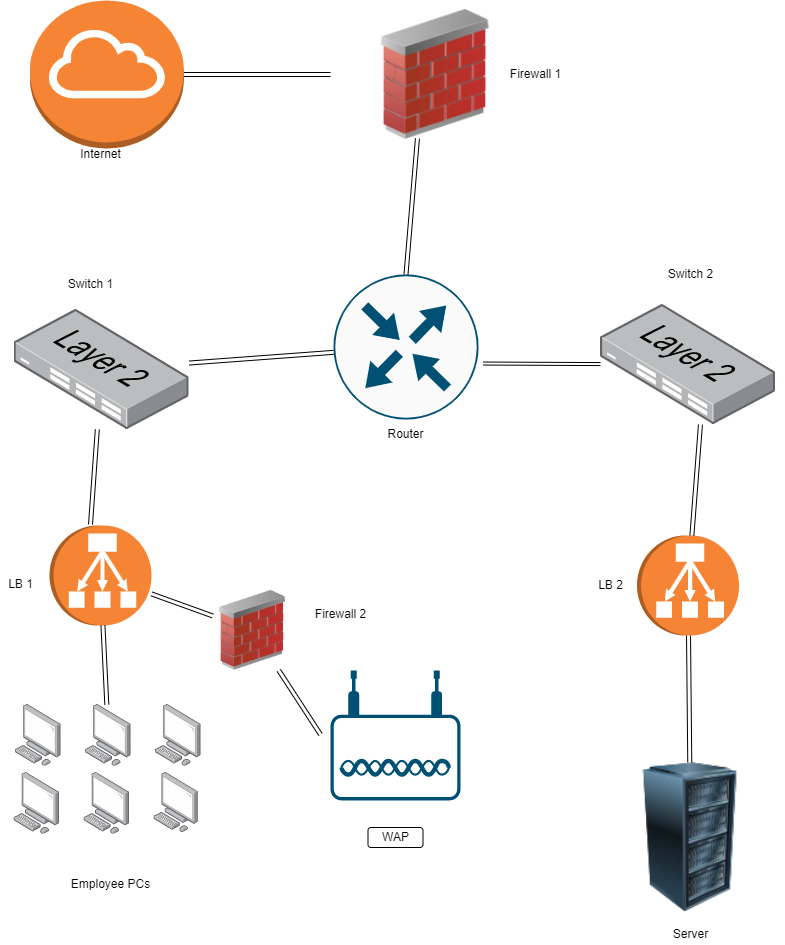

The diagram above was exported from draw.io. Its source (the exported page's mxGraphModel, read from the mxfile embedded in the PNG):
<mxGraphModel dx="1049" dy="1070" grid="1" gridSize="10" guides="1" tooltips="1" connect="1" arrows="1" fold="1" page="1" pageScale="1" pageWidth="850" pageHeight="1100" math="0" shadow="0">
  <root>
    <mxCell id="0" />
    <mxCell id="1" parent="0" />
    <mxCell id="yMX1ElEBoed0vzsOBpdV-1" value="" style="points=[];aspect=fixed;html=1;align=center;shadow=0;dashed=0;image;image=img/lib/allied_telesis/computer_and_terminals/Personal_Computer.svg;fillOpacity=100;" parent="1" vertex="1">
      <mxGeometry x="103.58000000000004" y="798" width="45.6" height="61.800000000000004" as="geometry" />
    </mxCell>
    <mxCell id="yMX1ElEBoed0vzsOBpdV-2" value="" style="points=[];aspect=fixed;html=1;align=center;shadow=0;dashed=0;image;image=img/lib/allied_telesis/computer_and_terminals/Personal_Computer.svg;fillOpacity=100;" parent="1" vertex="1">
      <mxGeometry x="35.03" y="730" width="45.6" height="61.800000000000004" as="geometry" />
    </mxCell>
    <mxCell id="yMX1ElEBoed0vzsOBpdV-3" value="" style="points=[];aspect=fixed;html=1;align=center;shadow=0;dashed=0;image;image=img/lib/allied_telesis/computer_and_terminals/Personal_Computer.svg;fillOpacity=100;" parent="1" vertex="1">
      <mxGeometry x="33.58000000000004" y="798" width="45.6" height="61.800000000000004" as="geometry" />
    </mxCell>
    <mxCell id="yMX1ElEBoed0vzsOBpdV-4" value="" style="points=[];aspect=fixed;html=1;align=center;shadow=0;dashed=0;image;image=img/lib/allied_telesis/computer_and_terminals/Personal_Computer.svg;fillOpacity=100;" parent="1" vertex="1">
      <mxGeometry x="175.03" y="730" width="45.6" height="61.800000000000004" as="geometry" />
    </mxCell>
    <mxCell id="yMX1ElEBoed0vzsOBpdV-5" value="" style="points=[];aspect=fixed;html=1;align=center;shadow=0;dashed=0;image;image=img/lib/allied_telesis/computer_and_terminals/Personal_Computer.svg;fillOpacity=100;" parent="1" vertex="1">
      <mxGeometry x="173.58000000000004" y="798" width="44.27" height="60" as="geometry" />
    </mxCell>
    <mxCell id="yMX1ElEBoed0vzsOBpdV-6" value="" style="points=[];aspect=fixed;html=1;align=center;shadow=0;dashed=0;image;image=img/lib/allied_telesis/computer_and_terminals/Personal_Computer.svg;fillOpacity=100;" parent="1" vertex="1">
      <mxGeometry x="105.03" y="730" width="45.6" height="61.800000000000004" as="geometry" />
    </mxCell>
    <mxCell id="yMX1ElEBoed0vzsOBpdV-8" value="" style="points=[];aspect=fixed;html=1;align=center;shadow=0;dashed=0;image;image=img/lib/allied_telesis/switch/Switch_24_port_L2.svg;" parent="1" vertex="1">
      <mxGeometry x="620" y="330" width="175.06" height="120" as="geometry" />
    </mxCell>
    <mxCell id="yMX1ElEBoed0vzsOBpdV-10" value="" style="points=[];aspect=fixed;html=1;align=center;shadow=0;dashed=0;image;image=img/lib/allied_telesis/switch/Switch_24_port_L2.svg;" parent="1" vertex="1">
      <mxGeometry x="33.58" y="335" width="175.06" height="120" as="geometry" />
    </mxCell>
    <mxCell id="yMX1ElEBoed0vzsOBpdV-12" value="" style="outlineConnect=0;dashed=0;verticalLabelPosition=bottom;verticalAlign=top;align=center;html=1;shape=mxgraph.aws3.classic_load_balancer;fillColor=#F58534;gradientColor=none;rotation=90;" parent="1" vertex="1">
      <mxGeometry x="70" y="550" width="100" height="102" as="geometry" />
    </mxCell>
    <mxCell id="yMX1ElEBoed0vzsOBpdV-14" value="" style="outlineConnect=0;dashed=0;verticalLabelPosition=bottom;verticalAlign=top;align=center;html=1;shape=mxgraph.aws3.classic_load_balancer;fillColor=#F58534;gradientColor=none;rotation=90;" parent="1" vertex="1">
      <mxGeometry x="657.53" y="560" width="100" height="102" as="geometry" />
    </mxCell>
    <mxCell id="yMX1ElEBoed0vzsOBpdV-15" value="" style="image;html=1;image=img/lib/clip_art/networking/Firewall_02_128x128.png" parent="1" vertex="1">
      <mxGeometry x="350" y="35" width="210" height="130" as="geometry" />
    </mxCell>
    <mxCell id="yMX1ElEBoed0vzsOBpdV-17" value="" style="image;html=1;image=img/lib/clip_art/computers/Server_Rack_128x128.png" parent="1" vertex="1">
      <mxGeometry x="616.25" y="788" width="187.5" height="150" as="geometry" />
    </mxCell>
    <mxCell id="yMX1ElEBoed0vzsOBpdV-21" value="" style="points=[[0.03,0.36,0],[0.18,0,0],[0.5,0.34,0],[0.82,0,0],[0.97,0.36,0],[1,0.67,0],[0.975,0.975,0],[0.5,1,0],[0.025,0.975,0],[0,0.67,0]];verticalLabelPosition=bottom;sketch=0;html=1;verticalAlign=top;aspect=fixed;align=center;pointerEvents=1;shape=mxgraph.cisco19.wireless_access_point;fillColor=#005073;strokeColor=none;" parent="1" vertex="1">
      <mxGeometry x="350" y="695.9" width="130" height="130" as="geometry" />
    </mxCell>
    <mxCell id="yMX1ElEBoed0vzsOBpdV-27" value="" style="sketch=0;points=[[0.5,0,0],[1,0.5,0],[0.5,1,0],[0,0.5,0],[0.145,0.145,0],[0.8555,0.145,0],[0.855,0.8555,0],[0.145,0.855,0]];verticalLabelPosition=bottom;html=1;verticalAlign=top;aspect=fixed;align=center;pointerEvents=1;shape=mxgraph.cisco19.rect;prIcon=router;fillColor=#FAFAFA;strokeColor=#005073;" parent="1" vertex="1">
      <mxGeometry x="353" y="300" width="145" height="145" as="geometry" />
    </mxCell>
    <mxCell id="yMX1ElEBoed0vzsOBpdV-29" value="" style="shape=link;html=1;rounded=0;width=3;exitX=1.034;exitY=0.614;exitDx=0;exitDy=0;exitPerimeter=0;" parent="1" source="yMX1ElEBoed0vzsOBpdV-27" target="yMX1ElEBoed0vzsOBpdV-8" edge="1">
      <mxGeometry width="100" relative="1" as="geometry">
        <mxPoint x="560" y="400" as="sourcePoint" />
        <mxPoint x="580" y="480" as="targetPoint" />
      </mxGeometry>
    </mxCell>
    <mxCell id="yMX1ElEBoed0vzsOBpdV-32" value="" style="shape=link;html=1;rounded=0;" parent="1" source="yMX1ElEBoed0vzsOBpdV-55" target="yMX1ElEBoed0vzsOBpdV-15" edge="1">
      <mxGeometry width="100" relative="1" as="geometry">
        <mxPoint x="410" y="260" as="sourcePoint" />
        <mxPoint x="510" y="260" as="targetPoint" />
      </mxGeometry>
    </mxCell>
    <mxCell id="yMX1ElEBoed0vzsOBpdV-33" value="" style="shape=link;html=1;rounded=0;" parent="1" source="yMX1ElEBoed0vzsOBpdV-10" target="yMX1ElEBoed0vzsOBpdV-27" edge="1">
      <mxGeometry width="100" relative="1" as="geometry">
        <mxPoint x="270" y="400" as="sourcePoint" />
        <mxPoint x="270" y="390" as="targetPoint" />
      </mxGeometry>
    </mxCell>
    <mxCell id="yMX1ElEBoed0vzsOBpdV-34" value="" style="shape=link;html=1;rounded=0;" parent="1" source="yMX1ElEBoed0vzsOBpdV-10" edge="1">
      <mxGeometry width="100" relative="1" as="geometry">
        <mxPoint x="80" y="500" as="sourcePoint" />
        <mxPoint x="110" y="550" as="targetPoint" />
      </mxGeometry>
    </mxCell>
    <mxCell id="yMX1ElEBoed0vzsOBpdV-35" value="" style="shape=link;html=1;rounded=0;" parent="1" source="yMX1ElEBoed0vzsOBpdV-12" target="yMX1ElEBoed0vzsOBpdV-42" edge="1">
      <mxGeometry width="100" relative="1" as="geometry">
        <mxPoint x="190" y="460" as="sourcePoint" />
        <mxPoint x="290" y="610" as="targetPoint" />
      </mxGeometry>
    </mxCell>
    <mxCell id="yMX1ElEBoed0vzsOBpdV-36" value="" style="shape=link;html=1;rounded=0;" parent="1" source="yMX1ElEBoed0vzsOBpdV-12" target="yMX1ElEBoed0vzsOBpdV-6" edge="1">
      <mxGeometry width="100" relative="1" as="geometry">
        <mxPoint x="80" y="680" as="sourcePoint" />
        <mxPoint x="180" y="680" as="targetPoint" />
      </mxGeometry>
    </mxCell>
    <mxCell id="yMX1ElEBoed0vzsOBpdV-40" value="" style="shape=link;html=1;rounded=0;entryX=0.571;entryY=1;entryDx=0;entryDy=0;entryPerimeter=0;" parent="1" source="yMX1ElEBoed0vzsOBpdV-14" target="yMX1ElEBoed0vzsOBpdV-8" edge="1">
      <mxGeometry width="100" relative="1" as="geometry">
        <mxPoint x="480" y="480" as="sourcePoint" />
        <mxPoint x="580" y="480" as="targetPoint" />
      </mxGeometry>
    </mxCell>
    <mxCell id="yMX1ElEBoed0vzsOBpdV-41" value="" style="shape=link;html=1;rounded=0;" parent="1" source="yMX1ElEBoed0vzsOBpdV-17" target="yMX1ElEBoed0vzsOBpdV-14" edge="1">
      <mxGeometry width="100" relative="1" as="geometry">
        <mxPoint x="480" y="480" as="sourcePoint" />
        <mxPoint x="580" y="480" as="targetPoint" />
      </mxGeometry>
    </mxCell>
    <mxCell id="yMX1ElEBoed0vzsOBpdV-42" value="" style="image;html=1;image=img/lib/clip_art/networking/Firewall_02_128x128.png" parent="1" vertex="1">
      <mxGeometry x="232.22" y="615.9" width="80" height="80" as="geometry" />
    </mxCell>
    <mxCell id="yMX1ElEBoed0vzsOBpdV-43" value="" style="shape=link;html=1;rounded=0;" parent="1" source="yMX1ElEBoed0vzsOBpdV-42" edge="1">
      <mxGeometry width="100" relative="1" as="geometry">
        <mxPoint x="340" y="660" as="sourcePoint" />
        <mxPoint x="340" y="760" as="targetPoint" />
      </mxGeometry>
    </mxCell>
    <mxCell id="yMX1ElEBoed0vzsOBpdV-44" value="WAP" style="rounded=1;whiteSpace=wrap;html=1;" parent="1" vertex="1">
      <mxGeometry x="387.5" y="853" width="55" height="20" as="geometry" />
    </mxCell>
    <mxCell id="yMX1ElEBoed0vzsOBpdV-45" value="Internet" style="text;html=1;align=center;verticalAlign=middle;resizable=0;points=[];autosize=1;strokeColor=none;fillColor=none;" parent="1" vertex="1">
      <mxGeometry x="90" y="170" width="60" height="20" as="geometry" />
    </mxCell>
    <mxCell id="yMX1ElEBoed0vzsOBpdV-46" value="Router" style="text;html=1;align=center;verticalAlign=middle;resizable=0;points=[];autosize=1;strokeColor=none;fillColor=none;" parent="1" vertex="1">
      <mxGeometry x="400" y="450" width="50" height="20" as="geometry" />
    </mxCell>
    <mxCell id="yMX1ElEBoed0vzsOBpdV-47" value="Firewall 1" style="text;html=1;align=center;verticalAlign=middle;resizable=0;points=[];autosize=1;strokeColor=none;fillColor=none;" parent="1" vertex="1">
      <mxGeometry x="520" y="90" width="70" height="20" as="geometry" />
    </mxCell>
    <mxCell id="yMX1ElEBoed0vzsOBpdV-48" value="Firewall 2" style="text;html=1;align=center;verticalAlign=middle;resizable=0;points=[];autosize=1;strokeColor=none;fillColor=none;" parent="1" vertex="1">
      <mxGeometry x="325" y="630" width="70" height="20" as="geometry" />
    </mxCell>
    <mxCell id="yMX1ElEBoed0vzsOBpdV-49" value="Switch 1" style="text;html=1;align=center;verticalAlign=middle;resizable=0;points=[];autosize=1;strokeColor=none;fillColor=none;" parent="1" vertex="1">
      <mxGeometry x="80" y="300" width="60" height="20" as="geometry" />
    </mxCell>
    <mxCell id="yMX1ElEBoed0vzsOBpdV-50" value="Switch 2" style="text;html=1;align=center;verticalAlign=middle;resizable=0;points=[];autosize=1;strokeColor=none;fillColor=none;" parent="1" vertex="1">
      <mxGeometry x="680" y="290" width="60" height="20" as="geometry" />
    </mxCell>
    <mxCell id="yMX1ElEBoed0vzsOBpdV-51" value="LB 2" style="text;html=1;align=center;verticalAlign=middle;resizable=0;points=[];autosize=1;strokeColor=none;fillColor=none;" parent="1" vertex="1">
      <mxGeometry x="610" y="601" width="40" height="20" as="geometry" />
    </mxCell>
    <mxCell id="yMX1ElEBoed0vzsOBpdV-52" value="LB 1" style="text;html=1;align=center;verticalAlign=middle;resizable=0;points=[];autosize=1;strokeColor=none;fillColor=none;" parent="1" vertex="1">
      <mxGeometry x="20" y="600" width="40" height="20" as="geometry" />
    </mxCell>
    <mxCell id="yMX1ElEBoed0vzsOBpdV-53" value="Employee PCs" style="text;html=1;align=center;verticalAlign=middle;resizable=0;points=[];autosize=1;strokeColor=none;fillColor=none;" parent="1" vertex="1">
      <mxGeometry x="85" y="900" width="90" height="20" as="geometry" />
    </mxCell>
    <mxCell id="yMX1ElEBoed0vzsOBpdV-54" value="Server" style="text;html=1;align=center;verticalAlign=middle;resizable=0;points=[];autosize=1;strokeColor=none;fillColor=none;" parent="1" vertex="1">
      <mxGeometry x="685" y="950" width="50" height="20" as="geometry" />
    </mxCell>
    <mxCell id="yMX1ElEBoed0vzsOBpdV-55" value="" style="outlineConnect=0;dashed=0;verticalLabelPosition=bottom;verticalAlign=top;align=center;html=1;shape=mxgraph.aws3.internet_gateway;fillColor=#F58534;gradientColor=none;" parent="1" vertex="1">
      <mxGeometry x="49.38" y="26" width="154" height="148" as="geometry" />
    </mxCell>
    <mxCell id="yMX1ElEBoed0vzsOBpdV-58" value="" style="shape=link;html=1;rounded=0;exitX=0.414;exitY=0.992;exitDx=0;exitDy=0;exitPerimeter=0;entryX=0.5;entryY=0;entryDx=0;entryDy=0;entryPerimeter=0;" parent="1" source="yMX1ElEBoed0vzsOBpdV-15" target="yMX1ElEBoed0vzsOBpdV-27" edge="1">
      <mxGeometry width="100" relative="1" as="geometry">
        <mxPoint x="360" y="230" as="sourcePoint" />
        <mxPoint x="460" y="230" as="targetPoint" />
      </mxGeometry>
    </mxCell>
  </root>
</mxGraphModel>